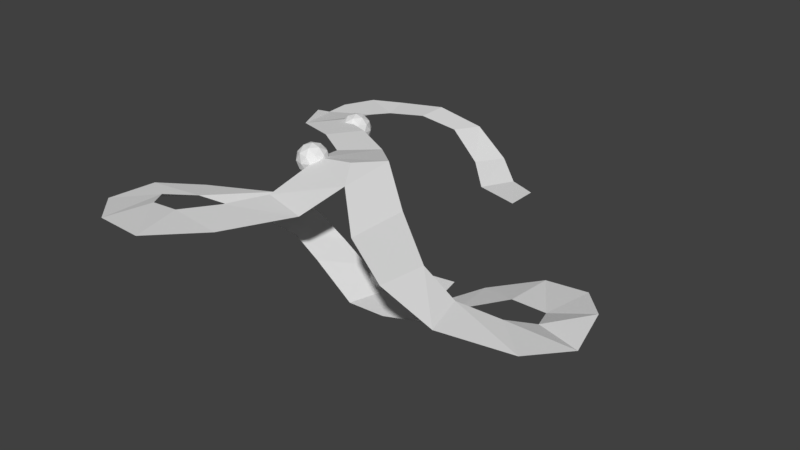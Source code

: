 # Source: CloudLevel.blend  (saved by Blender 2.79.0; exported with 4.5.12 LTS)
import bpy
from mathutils import Matrix  # noqa: F401  (used for matrix-valued properties, if any)

bpy.ops.wm.read_factory_settings(use_empty=True)
scene = bpy.context.scene
scene.name = 'Scene'

# ---- collections
col_collection_1 = bpy.data.collections.new('Collection 1'); scene.collection.children.link(col_collection_1)

# ---- world
world_world = bpy.data.worlds.new('World'); scene.world = world_world
world_world.color = (0.05088, 0.05088, 0.05088)
world_world.use_sun_shadow = False
world_world.sun_shadow_jitter_overblur = 0.0
world_world.cycles.sampling_method = 'MANUAL'

# ---- meshes
me_icosphere_002 = bpy.data.meshes.new('Icosphere.002')
me_icosphere_002.from_pydata([(0.0, 0.0, -1.0), (0.7236, -0.5257, -0.4472), (-0.2764, -0.8506, -0.4472), (-0.8944, 0.0, -0.4472), (-0.2764, 0.8506, -0.4472), (0.7236, 0.5257, -0.4472), (0.2764, -0.8506, 0.4472), (-0.7236, -0.5257, 0.4472), (-0.7236, 0.5257, 0.4472), (0.2764, 0.8506, 0.4472), (0.8944, 0.0, 0.4472), (0.0, 0.0, 1.0), (-0.1625, -0.5, -0.8507), (0.4253, -0.309, -0.8507), (0.2629, -0.809, -0.5257), (0.8506, 0.0, -0.5257), (0.4253, 0.309, -0.8507), (-0.5257, 0.0, -0.8507), (-0.6882, -0.5, -0.5257), (-0.1625, 0.5, -0.8507), (-0.6882, 0.5, -0.5257), (0.2629, 0.809, -0.5257), (0.9511, -0.309, 0.0), (0.9511, 0.309, 0.0), (0.0, -1.0, 0.0), (0.5878, -0.809, 0.0), (-0.9511, -0.309, 0.0), (-0.5878, -0.809, 0.0), (-0.5878, 0.809, 0.0), (-0.9511, 0.309, 0.0), (0.5878, 0.809, 0.0), (0.0, 1.0, 0.0), (0.6882, -0.5, 0.5257), (-0.2629, -0.809, 0.5257), (-0.8506, 0.0, 0.5257), (-0.2629, 0.809, 0.5257), (0.6882, 0.5, 0.5257), (0.1625, -0.5, 0.8507), (0.5257, 0.0, 0.8507), (-0.4253, -0.309, 0.8507), (-0.4253, 0.309, 0.8507), (0.1625, 0.5, 0.8507)], [], [(0, 13, 12), (1, 13, 15), (0, 12, 17), (0, 17, 19), (0, 19, 16), (1, 15, 22), (2, 14, 24), (3, 18, 26), (4, 20, 28), (5, 21, 30), (1, 22, 25), (2, 24, 27), (3, 26, 29), (4, 28, 31), (5, 30, 23), (6, 32, 37), (7, 33, 39), (8, 34, 40), (9, 35, 41), (10, 36, 38), (38, 41, 11), (38, 36, 41), (36, 9, 41), (41, 40, 11), (41, 35, 40), (35, 8, 40), (40, 39, 11), (40, 34, 39), (34, 7, 39), (39, 37, 11), (39, 33, 37), (33, 6, 37), (37, 38, 11), (37, 32, 38), (32, 10, 38), (23, 36, 10), (23, 30, 36), (30, 9, 36), (31, 35, 9), (31, 28, 35), (28, 8, 35), (29, 34, 8), (29, 26, 34), (26, 7, 34), (27, 33, 7), (27, 24, 33), (24, 6, 33), (25, 32, 6), (25, 22, 32), (22, 10, 32), (30, 31, 9), (30, 21, 31), (21, 4, 31), (28, 29, 8), (28, 20, 29), (20, 3, 29), (26, 27, 7), (26, 18, 27), (18, 2, 27), (24, 25, 6), (24, 14, 25), (14, 1, 25), (22, 23, 10), (22, 15, 23), (15, 5, 23), (16, 21, 5), (16, 19, 21), (19, 4, 21), (19, 20, 4), (19, 17, 20), (17, 3, 20), (17, 18, 3), (17, 12, 18), (12, 2, 18), (15, 16, 5), (15, 13, 16), (13, 0, 16), (12, 14, 2), (12, 13, 14), (13, 1, 14)])
me_icosphere_002.use_remesh_preserve_volume = False
me_icosphere_002.use_remesh_preserve_attributes = False
me_icosphere_002.use_mirror_vertex_groups = False
me_icosphere_002.update()
me_icosphere_001 = bpy.data.meshes.new('Icosphere.001')
me_icosphere_001.from_pydata([(0.0, 0.0, -1.0), (0.7236, -0.5257, -0.4472), (-0.2764, -0.8506, -0.4472), (-0.8944, 0.0, -0.4472), (-0.2764, 0.8506, -0.4472), (0.7236, 0.5257, -0.4472), (0.2764, -0.8506, 0.4472), (-0.7236, -0.5257, 0.4472), (-0.7236, 0.5257, 0.4472), (0.2764, 0.8506, 0.4472), (0.8944, 0.0, 0.4472), (0.0, 0.0, 1.0), (-0.1625, -0.5, -0.8507), (0.4253, -0.309, -0.8507), (0.2629, -0.809, -0.5257), (0.8506, 0.0, -0.5257), (0.4253, 0.309, -0.8507), (-0.5257, 0.0, -0.8507), (-0.6882, -0.5, -0.5257), (-0.1625, 0.5, -0.8507), (-0.6882, 0.5, -0.5257), (0.2629, 0.809, -0.5257), (0.9511, -0.309, 0.0), (0.9511, 0.309, 0.0), (0.0, -1.0, 0.0), (0.5878, -0.809, 0.0), (-0.9511, -0.309, 0.0), (-0.5878, -0.809, 0.0), (-0.5878, 0.809, 0.0), (-0.9511, 0.309, 0.0), (0.5878, 0.809, 0.0), (0.0, 1.0, 0.0), (0.6882, -0.5, 0.5257), (-0.2629, -0.809, 0.5257), (-0.8506, 0.0, 0.5257), (-0.2629, 0.809, 0.5257), (0.6882, 0.5, 0.5257), (0.1625, -0.5, 0.8507), (0.5257, 0.0, 0.8507), (-0.4253, -0.309, 0.8507), (-0.4253, 0.309, 0.8507), (0.1625, 0.5, 0.8507)], [], [(0, 13, 12), (1, 13, 15), (0, 12, 17), (0, 17, 19), (0, 19, 16), (1, 15, 22), (2, 14, 24), (3, 18, 26), (4, 20, 28), (5, 21, 30), (1, 22, 25), (2, 24, 27), (3, 26, 29), (4, 28, 31), (5, 30, 23), (6, 32, 37), (7, 33, 39), (8, 34, 40), (9, 35, 41), (10, 36, 38), (38, 41, 11), (38, 36, 41), (36, 9, 41), (41, 40, 11), (41, 35, 40), (35, 8, 40), (40, 39, 11), (40, 34, 39), (34, 7, 39), (39, 37, 11), (39, 33, 37), (33, 6, 37), (37, 38, 11), (37, 32, 38), (32, 10, 38), (23, 36, 10), (23, 30, 36), (30, 9, 36), (31, 35, 9), (31, 28, 35), (28, 8, 35), (29, 34, 8), (29, 26, 34), (26, 7, 34), (27, 33, 7), (27, 24, 33), (24, 6, 33), (25, 32, 6), (25, 22, 32), (22, 10, 32), (30, 31, 9), (30, 21, 31), (21, 4, 31), (28, 29, 8), (28, 20, 29), (20, 3, 29), (26, 27, 7), (26, 18, 27), (18, 2, 27), (24, 25, 6), (24, 14, 25), (14, 1, 25), (22, 23, 10), (22, 15, 23), (15, 5, 23), (16, 21, 5), (16, 19, 21), (19, 4, 21), (19, 20, 4), (19, 17, 20), (17, 3, 20), (17, 18, 3), (17, 12, 18), (12, 2, 18), (15, 16, 5), (15, 13, 16), (13, 0, 16), (12, 14, 2), (12, 13, 14), (13, 1, 14)])
me_icosphere_001.use_remesh_preserve_volume = False
me_icosphere_001.use_remesh_preserve_attributes = False
me_icosphere_001.use_mirror_vertex_groups = False
me_icosphere_001.update()
me_icosphere = bpy.data.meshes.new('Icosphere')
me_icosphere.from_pydata([(0.0, 0.0, -1.0), (0.7236, -0.5257, -0.4472), (-0.2764, -0.8506, -0.4472), (-0.8944, 0.0, -0.4472), (-0.2764, 0.8506, -0.4472), (0.7236, 0.5257, -0.4472), (0.2764, -0.8506, 0.4472), (-0.7236, -0.5257, 0.4472), (-0.7236, 0.5257, 0.4472), (0.2764, 0.8506, 0.4472), (0.8944, 0.0, 0.4472), (0.0, 0.0, 1.0), (-0.1625, -0.5, -0.8507), (0.4253, -0.309, -0.8507), (0.2629, -0.809, -0.5257), (0.8506, 0.0, -0.5257), (0.4253, 0.309, -0.8507), (-0.5257, 0.0, -0.8507), (-0.6882, -0.5, -0.5257), (-0.1625, 0.5, -0.8507), (-0.6882, 0.5, -0.5257), (0.2629, 0.809, -0.5257), (0.9511, -0.309, 0.0), (0.9511, 0.309, 0.0), (0.0, -1.0, 0.0), (0.5878, -0.809, 0.0), (-0.9511, -0.309, 0.0), (-0.5878, -0.809, 0.0), (-0.5878, 0.809, 0.0), (-0.9511, 0.309, 0.0), (0.5878, 0.809, 0.0), (0.0, 1.0, 0.0), (0.6882, -0.5, 0.5257), (-0.2629, -0.809, 0.5257), (-0.8506, 0.0, 0.5257), (-0.2629, 0.809, 0.5257), (0.6882, 0.5, 0.5257), (0.1625, -0.5, 0.8507), (0.5257, 0.0, 0.8507), (-0.4253, -0.309, 0.8507), (-0.4253, 0.309, 0.8507), (0.1625, 0.5, 0.8507)], [], [(0, 13, 12), (1, 13, 15), (0, 12, 17), (0, 17, 19), (0, 19, 16), (1, 15, 22), (2, 14, 24), (3, 18, 26), (4, 20, 28), (5, 21, 30), (1, 22, 25), (2, 24, 27), (3, 26, 29), (4, 28, 31), (5, 30, 23), (6, 32, 37), (7, 33, 39), (8, 34, 40), (9, 35, 41), (10, 36, 38), (38, 41, 11), (38, 36, 41), (36, 9, 41), (41, 40, 11), (41, 35, 40), (35, 8, 40), (40, 39, 11), (40, 34, 39), (34, 7, 39), (39, 37, 11), (39, 33, 37), (33, 6, 37), (37, 38, 11), (37, 32, 38), (32, 10, 38), (23, 36, 10), (23, 30, 36), (30, 9, 36), (31, 35, 9), (31, 28, 35), (28, 8, 35), (29, 34, 8), (29, 26, 34), (26, 7, 34), (27, 33, 7), (27, 24, 33), (24, 6, 33), (25, 32, 6), (25, 22, 32), (22, 10, 32), (30, 31, 9), (30, 21, 31), (21, 4, 31), (28, 29, 8), (28, 20, 29), (20, 3, 29), (26, 27, 7), (26, 18, 27), (18, 2, 27), (24, 25, 6), (24, 14, 25), (14, 1, 25), (22, 23, 10), (22, 15, 23), (15, 5, 23), (16, 21, 5), (16, 19, 21), (19, 4, 21), (19, 20, 4), (19, 17, 20), (17, 3, 20), (17, 18, 3), (17, 12, 18), (12, 2, 18), (15, 16, 5), (15, 13, 16), (13, 0, 16), (12, 14, 2), (12, 13, 14), (13, 1, 14)])
me_icosphere.use_remesh_preserve_volume = False
me_icosphere.use_remesh_preserve_attributes = False
me_icosphere.use_mirror_vertex_groups = False
me_icosphere.update()
me_plane = bpy.data.meshes.new('Plane')
me_plane.from_pydata([(-6.195, 2.528, -0.7715), (8.0, 1.0, -2.962), (2.978, -14.08, -0.4078), (8.0, -1.0, -2.962), (4.211, 3.492, -2.558), (1.148, 4.928, -1.579), (-1.928, 4.732, -0.9057), (3.131, 1.813, -2.558), (0.4276, 3.091, -1.416), (-3.931, 1.678, -0.9225), (6.089, 1.892, -3.086), (5.017, -0.07934, -3.086), (-4.617, 3.678, -0.9225), (-1.913, 2.664, -0.9057), (-6.997, -1.025, -0.7715), (-7.096, 0.5847, -0.7715), (-4.492, 0.3754, -0.7715), (3.905, -11.42, 0.6991), (-0.2361, -13.16, -0.4078), (0.2776, -9.598, 0.7938), (-0.7205, -7.037, 0.1279), (-2.899, -5.707, 0.1563), (-5.591, -4.737, -0.07547), (-6.82, -2.278, -0.2174), (-4.096, -2.63, -0.07547), (-1.519, -3.737, 0.1563), (1.263, -5.203, 0.1279), (3.661, -7.414, 0.7938), (6.854, -10.01, -0.4078), (10.75, -13.02, -1.111), (6.801, -14.13, -0.4078), (13.19, -13.56, -2.012), (15.63, -12.89, -2.456), (16.43, -10.85, -3.383), (15.59, -8.811, -4.024), (13.19, -8.456, -4.273), (10.62, -9.831, -5.225), (9.379, -10.85, -6.127), (10.35, -15.99, -1.111), (13.98, -16.39, -2.012), (18.02, -15.06, -2.456), (19.31, -11.82, -3.255), (18.51, -8.582, -3.042), (16.65, -6.409, -3.47), (13.45, -5.567, -4.273), (10.44, -7.03, -5.225), (8.353, -9.025, -6.127), (-1.567, -15.51, -0.5543), (0.6281, -18.07, -0.5543), (-3.518, -17.24, -0.8474), (-2.698, -20.64, -0.8474), (-5.735, -17.01, -1.177), (-7.021, -15.42, -1.624), (-6.622, -13.02, -2.477), (-3.954, -11.26, -3.428), (-6.423, -20.11, -1.177), (-8.995, -17.76, -1.624), (-9.571, -13.94, -2.165), (-7.975, -11.28, -2.803), (-4.56, -8.754, -3.173), (2.612, -9.48, 1.089), (7.014, -11.92, -6.127), (5.397, -9.506, -6.127), (5.397, -9.506, -6.127), (-1.53, -8.015, -3.791), (1.094, -8.496, -4.708), (1.294, -11.11, -4.963), (-1.034, -10.52, -4.261), (7.014, -11.92, -6.127), (4.649, -12.03, -6.127), (3.327, -9.099, -5.361), (7.783, -6.371, -6.127), (4.827, -6.851, -6.127)], [], [(4, 7, 11, 10), (3, 1, 10, 11), (5, 8, 7, 4), (6, 13, 8, 5), (9, 13, 6, 12), (0, 16, 9, 12), (0, 15, 14, 16), (23, 22, 24, 16, 14), (21, 25, 24, 22), (20, 26, 25, 21), (19, 27, 26, 20), (17, 19, 18, 2), (47, 48, 2, 18), (49, 50, 48, 47), (51, 55, 50, 49), (52, 56, 55, 51), (53, 57, 56, 52), (58, 57, 53), (59, 54, 67, 65, 64), (65, 67, 66, 70), (59, 58, 53, 54), (70, 66, 69, 63), (68, 37, 46, 62, 63, 69, 61), (36, 45, 46, 37), (35, 44, 45, 36), (34, 43, 44, 35), (42, 43, 34), (32, 40, 41, 33), (31, 39, 40, 32), (29, 38, 39, 31), (28, 30, 38, 29), (30, 28, 27, 17), (62, 46, 71, 72), (34, 33, 42), (41, 42, 33), (27, 19, 60), (19, 17, 60), (17, 27, 60)])
me_plane.use_remesh_preserve_volume = False
me_plane.use_remesh_preserve_attributes = False
me_plane.use_mirror_vertex_groups = False
me_plane.update()

# ---- objects
ob_icosphere_002 = bpy.data.objects.new('Icosphere.002', me_icosphere_002)
ob_icosphere_001 = bpy.data.objects.new('Icosphere.001', me_icosphere_001)
ob_icosphere = bpy.data.objects.new('Icosphere', me_icosphere)
ob_plane = bpy.data.objects.new('Plane', me_plane)

# ---- transforms, parenting, visibility, modifiers, constraints
ob_icosphere_002.location = (-3.3, -2.444, -0.5627)
ob_icosphere_002.lineart.crease_threshold = 0.0
ob_icosphere_001.location = (4.633, -8.952, -6.02)
ob_icosphere_001.lineart.crease_threshold = 0.0
ob_icosphere.location = (-0.3512, -9.48, 0.5151)
ob_icosphere.lineart.crease_threshold = 0.0
ob_plane.location = (0.0, 0.0, 0.0)
ob_plane.lineart.crease_threshold = 0.0

# ---- collection membership
col_collection_1.objects.link(ob_icosphere_002)
col_collection_1.objects.link(ob_icosphere_001)
col_collection_1.objects.link(ob_icosphere)
col_collection_1.objects.link(ob_plane)

# ---- scene / render settings (as saved in the file)
scene.frame_start = 1; scene.frame_end = 250; scene.frame_set(1)
scene.render.engine = 'BLENDER_EEVEE_NEXT'
scene.render.resolution_percentage = 50
scene.render.dither_intensity = 0.0
scene.cycles.use_denoising = False
scene.cycles.samples = 128
scene.cycles.sampling_pattern = 'TABULATED_SOBOL'
scene.cycles.use_adaptive_sampling = False
scene.cycles.use_light_tree = False
scene.cycles.blur_glossy = 0.0
scene.cycles.sample_clamp_indirect = 0.0
scene.view_settings.view_transform = 'Standard'
bpy.context.view_layer.update()

# ---- added for rendering (the .blend has no active camera and no usable light): camera, sun
cam_auto = bpy.data.cameras.new('AutoCamera')
cam_auto.lens = 50.0
cam_auto.sensor_width = 36.0
cam_auto.clip_end = 1000.0
ob_auto_camera = bpy.data.objects.new('AutoCamera', cam_auto)
scene.collection.objects.link(ob_auto_camera)
ob_auto_camera.location = (41.416, -51.7137, 26.4864)
ob_auto_camera.rotation_euler = (1.09748, -7.21219e-08, 0.694738)
scene.camera = ob_auto_camera
light_auto_sun = bpy.data.lights.new('AutoSun', 'SUN')
light_auto_sun.energy = 3.0
light_auto_sun.angle = 0.0523599
ob_auto_sun = bpy.data.objects.new('AutoSun', light_auto_sun)
scene.collection.objects.link(ob_auto_sun)
ob_auto_sun.rotation_euler = (0.872665, 0.174533, 0.523599)
bpy.context.view_layer.update()
